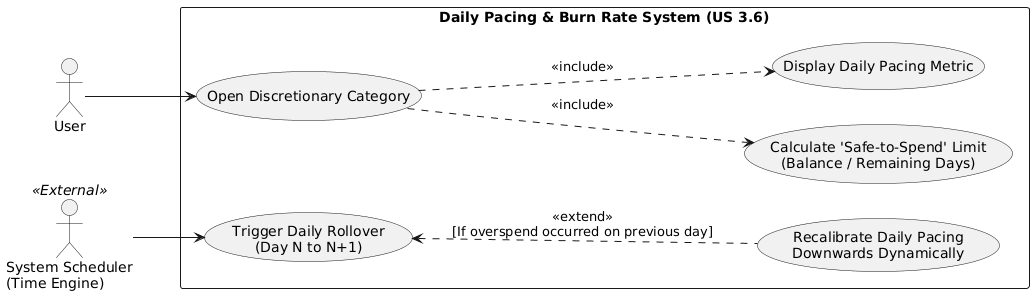

The diagram above was rendered by PlantUML. Its source (embedded in the PNG):
@startuml
left to right direction
skinparam packageStyle rectangle

actor "User" as User
actor "System Scheduler\n(Time Engine)" as Timer <<External>>

rectangle "Daily Pacing & Burn Rate System (US 3.6)" {
  ' --- Flow 1: User Visualization (AC 1) ---
  usecase "Open Discretionary Category" as UC_Open
  usecase "Calculate 'Safe-to-Spend' Limit\n(Balance / Remaining Days)" as UC_Calc
  usecase "Display Daily Pacing Metric" as UC_Display
  
  ' --- Flow 2: Automated Recalibration (AC 2) ---
  usecase "Trigger Daily Rollover\n(Day N to N+1)" as UC_Rollover
  usecase "Recalibrate Daily Pacing\nDownwards Dynamically" as UC_Recalibrate
}

' AC 1: User Interface Flow
User --> UC_Open
UC_Open ..> UC_Calc : <<include>>
UC_Open ..> UC_Display : <<include>>

' AC 2: Automated Background Rollover
Timer --> UC_Rollover
UC_Rollover <.. UC_Recalibrate : <<extend>>\n[If overspend occurred on previous day]
@enduml